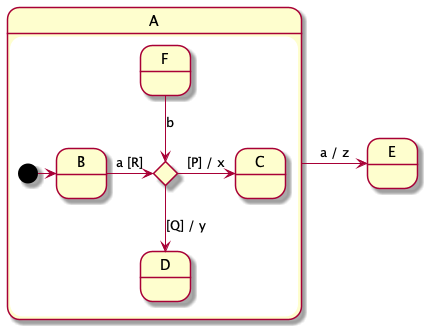

The diagram above was rendered by PlantUML. Its source (embedded in the PNG):
@startuml

state A {
    state B
    state F
    state C
    state D
    state diamond_0 <<choice>>
    [*] -> B
    B -> diamond_0 : a [R]
    F --> diamond_0 : b 
    diamond_0 -> C : [P] / x
    diamond_0 --> D : [Q] / y
}
state E
A -> E : a / z
@enduml